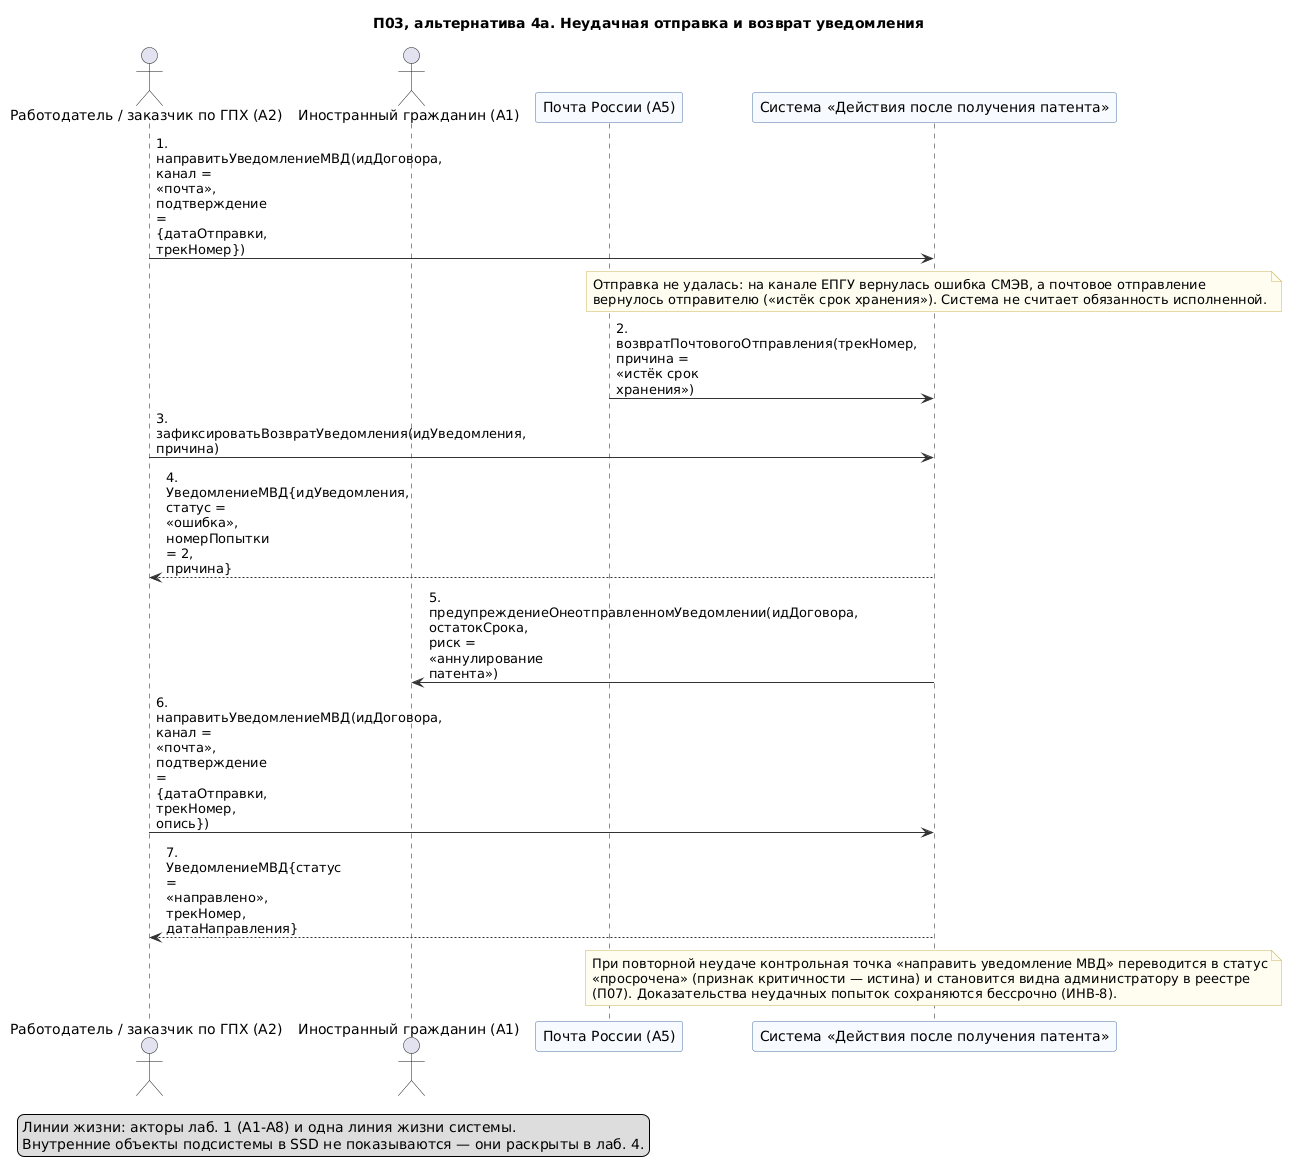

The diagram above was rendered by PlantUML. Its source (embedded in the PNG):
@startuml 09-p03-alternativa-vozvrat-otpravleniya
' Лаб. 3: системная диаграмма последовательностей (SSD, «чёрный ящик»)
' Прецедент: П03 — альтернативный сценарий 4а («Отправка не удалась или письмо вернулось»)
' Проверка: plantuml -checkonly 09-p03-alternativa-vozvrat-otpravleniya.puml ; рендер: plantuml -tpng 09-p03-alternativa-vozvrat-otpravleniya.puml
' Репозиторий: https://github.com/mflkee/fms-course

title П03, альтернатива 4а. Неудачная отправка и возврат уведомления
skinparam shadowing false
skinparam defaultFontName "DejaVu Sans"
skinparam maxMessageSize 90
skinparam sequenceMessageAlign left
skinparam ParticipantBackgroundColor #F7FBFF
skinparam ParticipantBorderColor #4A6FA5
skinparam LifeLineBorderColor #9DB4D0
skinparam ArrowColor #333333
skinparam NoteBackgroundColor #FFFDF0
skinparam NoteBorderColor #C9B458

actor "Работодатель / заказчик по ГПХ (A2)" as EMP
actor "Иностранный гражданин (A1)" as CIT
participant "Почта России (A5)" as POST
participant "Система «Действия после получения патента»" as SYS

EMP -> SYS : 1. направитьУведомлениеМВД(идДоговора, канал = «почта», подтверждение = {датаОтправки,\nтрекНомер})
note over SYS
  Отправка не удалась: на канале ЕПГУ вернулась ошибка СМЭВ, а почтовое отправление
  вернулось отправителю («истёк срок хранения»). Система не считает обязанность исполненной.
end note
POST -> SYS : 2. возвратПочтовогоОтправления(трекНомер, причина = «истёк срок хранения»)
EMP -> SYS : 3. зафиксироватьВозвратУведомления(идУведомления, причина)
SYS --> EMP : 4. УведомлениеМВД{идУведомления, статус = «ошибка», номерПопытки = 2, причина}
SYS -> CIT : 5. предупреждениеОнеотправленномУведомлении(идДоговора, остатокСрока, риск =\n«аннулирование патента»)
EMP -> SYS : 6. направитьУведомлениеМВД(идДоговора, канал = «почта», подтверждение = {датаОтправки,\nтрекНомер, опись})
SYS --> EMP : 7. УведомлениеМВД{статус = «направлено», трекНомер, датаНаправления}
note over SYS
  При повторной неудаче контрольная точка «направить уведомление МВД» переводится в статус
  «просрочена» (признак критичности — истина) и становится видна администратору в реестре
  (П07). Доказательства неудачных попыток сохраняются бессрочно (ИНВ-8).
end note

legend bottom left
  Линии жизни: акторы лаб. 1 (A1-A8) и одна линия жизни системы.
  Внутренние объекты подсистемы в SSD не показываются — они раскрыты в лаб. 4.
end legend

@enduml